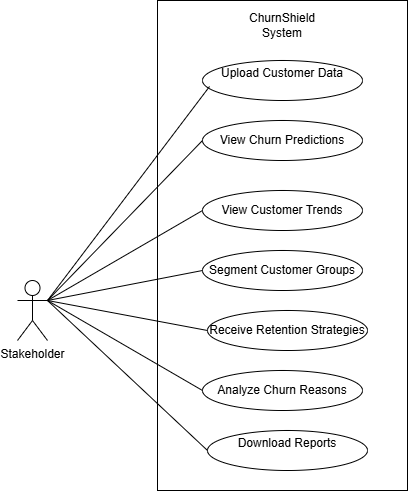

The diagram above was exported from draw.io. Its source (the exported page's mxGraphModel, read from the mxfile embedded in the PNG):
<mxGraphModel dx="1034" dy="540" grid="1" gridSize="10" guides="1" tooltips="1" connect="1" arrows="1" fold="1" page="1" pageScale="1" pageWidth="850" pageHeight="1100" math="0" shadow="0">
  <root>
    <mxCell id="0" />
    <mxCell id="1" parent="0" />
    <mxCell id="zi6GeZjzdlwnIGXpIRg1-1" value="" style="rounded=0;whiteSpace=wrap;html=1;direction=south;" parent="1" vertex="1">
      <mxGeometry x="230" y="60" width="250" height="490" as="geometry" />
    </mxCell>
    <object label="Stakeholder" User="User" id="zi6GeZjzdlwnIGXpIRg1-6">
      <mxCell style="shape=umlActor;verticalLabelPosition=bottom;verticalAlign=top;html=1;outlineConnect=0;" parent="1" vertex="1">
        <mxGeometry x="90" y="340" width="30" height="60" as="geometry" />
      </mxCell>
    </object>
    <mxCell id="zi6GeZjzdlwnIGXpIRg1-12" value="&#10;Upload Customer Data&#10;&#10;" style="ellipse;whiteSpace=wrap;html=1;" parent="1" vertex="1">
      <mxGeometry x="275" y="120" width="160" height="40" as="geometry" />
    </mxCell>
    <mxCell id="zi6GeZjzdlwnIGXpIRg1-14" value="View Churn Predictions" style="ellipse;whiteSpace=wrap;html=1;" parent="1" vertex="1">
      <mxGeometry x="275" y="180" width="160" height="40" as="geometry" />
    </mxCell>
    <mxCell id="zi6GeZjzdlwnIGXpIRg1-15" value="Analyze Churn Reasons" style="ellipse;whiteSpace=wrap;html=1;" parent="1" vertex="1">
      <mxGeometry x="275" y="430" width="160" height="40" as="geometry" />
    </mxCell>
    <mxCell id="zi6GeZjzdlwnIGXpIRg1-18" value="&lt;span style=&quot;color: rgba(0, 0, 0, 0); font-family: monospace; font-size: 0px; text-align: start; text-wrap-mode: nowrap;&quot;&gt;%3CmxGraphModel%3E%3Croot%3E%3CmxCell%20id%3D%220%22%2F%3E%3CmxCell%20id%3D%221%22%20parent%3D%220%22%2F%3E%3CmxCell%20id%3D%222%22%20value%3D%22Analyze%20Churn%20Reasons%22%20style%3D%22ellipse%3BwhiteSpace%3Dwrap%3Bhtml%3D1%3B%22%20vertex%3D%221%22%20parent%3D%221%22%3E%3CmxGeometry%20x%3D%22275%22%20y%3D%22260%22%20width%3D%22160%22%20height%3D%2240%22%20as%3D%22geometry%22%2F%3E%3C%2FmxCell%3E%3C%2Froot%3E%3C%2FmxGraphModel%3E&lt;/span&gt;Segment Customer Groups" style="ellipse;whiteSpace=wrap;html=1;" parent="1" vertex="1">
      <mxGeometry x="275" y="310" width="160" height="40" as="geometry" />
    </mxCell>
    <mxCell id="zi6GeZjzdlwnIGXpIRg1-20" value="&lt;span style=&quot;color: rgba(0, 0, 0, 0); font-family: monospace; font-size: 0px; text-align: start; text-wrap-mode: nowrap;&quot;&gt;%3CmxGraphModel%3E%3Croot%3E%3CmxCell%20id%3D%220%22%2F%3E%3CmxCell%20id%3D%221%22%20parent%3D%220%22%2F%3E%3CmxCell%20id%3D%222%22%20value%3D%22%26lt%3Bspan%20style%3D%26quot%3Bcolor%3A%20rgba(0%2C%200%2C%200%2C%200)%3B%20font-family%3A%20monospace%3B%20font-size%3A%200px%3B%20text-align%3A%20start%3B%20text-wrap-mode%3A%20nowrap%3B%26quot%3B%26gt%3B%253CmxGraphModel%253E%253Croot%253E%253CmxCell%2520id%253D%25220%2522%252F%253E%253CmxCell%2520id%253D%25221%2522%2520parent%253D%25220%2522%252F%253E%253CmxCell%2520id%253D%25222%2522%2520value%253D%2522Analyze%2520Churn%2520Reasons%2522%2520style%253D%2522ellipse%253BwhiteSpace%253Dwrap%253Bhtml%253D1%253B%2522%2520vertex%253D%25221%2522%2520parent%253D%25221%2522%253E%253CmxGeometry%2520x%253D%2522275%2522%2520y%253D%2522260%2522%2520width%253D%2522160%2522%2520height%253D%252240%2522%2520as%253D%2522geometry%2522%252F%253E%253C%252FmxCell%253E%253C%252Froot%253E%253C%252FmxGraphModel%253E%26lt%3B%2Fspan%26gt%3BSegment%20Customer%20Groups%22%20style%3D%22ellipse%3BwhiteSpace%3Dwrap%3Bhtml%3D1%3B%22%20vertex%3D%221%22%20parent%3D%221%22%3E%3CmxGeometry%20x%3D%22275%22%20y%3D%22310%22%20width%3D%22160%22%20height%3D%2240%22%20as%3D%22geometry%22%2F%3E%3C%2FmxCell%3E%3C%2Froot%3E%3C%2FmxGraphModel%3E&lt;/span&gt;View Customer Trends" style="ellipse;whiteSpace=wrap;html=1;" parent="1" vertex="1">
      <mxGeometry x="275" y="250" width="160" height="40" as="geometry" />
    </mxCell>
    <mxCell id="zi6GeZjzdlwnIGXpIRg1-23" value="Receive Retention Strategies" style="ellipse;whiteSpace=wrap;html=1;" parent="1" vertex="1">
      <mxGeometry x="280" y="370" width="160" height="40" as="geometry" />
    </mxCell>
    <mxCell id="zi6GeZjzdlwnIGXpIRg1-24" value="&#10;Download Reports&#10;&#10;" style="ellipse;whiteSpace=wrap;html=1;" parent="1" vertex="1">
      <mxGeometry x="280" y="490" width="160" height="40" as="geometry" />
    </mxCell>
    <mxCell id="zi6GeZjzdlwnIGXpIRg1-34" value="ChurnShield System" style="text;html=1;align=center;verticalAlign=middle;whiteSpace=wrap;rounded=0;" parent="1" vertex="1">
      <mxGeometry x="305" y="70" width="100" height="30" as="geometry" />
    </mxCell>
    <mxCell id="lsf0HoRW8s8bV9VmsKhx-2" value="" style="endArrow=none;html=1;rounded=0;entryX=0.044;entryY=0.65;entryDx=0;entryDy=0;entryPerimeter=0;" parent="1" target="zi6GeZjzdlwnIGXpIRg1-12" edge="1">
      <mxGeometry width="50" height="50" relative="1" as="geometry">
        <mxPoint x="120" y="360" as="sourcePoint" />
        <mxPoint x="170" y="310" as="targetPoint" />
      </mxGeometry>
    </mxCell>
    <mxCell id="lsf0HoRW8s8bV9VmsKhx-4" value="" style="endArrow=none;html=1;rounded=0;entryX=0;entryY=0.5;entryDx=0;entryDy=0;" parent="1" target="zi6GeZjzdlwnIGXpIRg1-14" edge="1">
      <mxGeometry width="50" height="50" relative="1" as="geometry">
        <mxPoint x="120" y="360" as="sourcePoint" />
        <mxPoint x="450" y="330" as="targetPoint" />
      </mxGeometry>
    </mxCell>
    <mxCell id="lsf0HoRW8s8bV9VmsKhx-5" value="" style="endArrow=none;html=1;rounded=0;entryX=0;entryY=0.5;entryDx=0;entryDy=0;exitX=1;exitY=0.3333333333333333;exitDx=0;exitDy=0;exitPerimeter=0;" parent="1" source="zi6GeZjzdlwnIGXpIRg1-6" target="zi6GeZjzdlwnIGXpIRg1-20" edge="1">
      <mxGeometry width="50" height="50" relative="1" as="geometry">
        <mxPoint x="400" y="380" as="sourcePoint" />
        <mxPoint x="450" y="330" as="targetPoint" />
      </mxGeometry>
    </mxCell>
    <mxCell id="lsf0HoRW8s8bV9VmsKhx-6" value="" style="endArrow=none;html=1;rounded=0;entryX=0;entryY=0.5;entryDx=0;entryDy=0;" parent="1" target="zi6GeZjzdlwnIGXpIRg1-18" edge="1">
      <mxGeometry width="50" height="50" relative="1" as="geometry">
        <mxPoint x="120" y="360" as="sourcePoint" />
        <mxPoint x="450" y="330" as="targetPoint" />
      </mxGeometry>
    </mxCell>
    <mxCell id="lsf0HoRW8s8bV9VmsKhx-7" value="" style="endArrow=none;html=1;rounded=0;entryX=0;entryY=0.5;entryDx=0;entryDy=0;" parent="1" target="zi6GeZjzdlwnIGXpIRg1-23" edge="1">
      <mxGeometry width="50" height="50" relative="1" as="geometry">
        <mxPoint x="120" y="360" as="sourcePoint" />
        <mxPoint x="450" y="310" as="targetPoint" />
      </mxGeometry>
    </mxCell>
    <mxCell id="lsf0HoRW8s8bV9VmsKhx-8" value="" style="endArrow=none;html=1;rounded=0;entryX=0;entryY=0.5;entryDx=0;entryDy=0;exitX=1;exitY=0.3333333333333333;exitDx=0;exitDy=0;exitPerimeter=0;" parent="1" source="zi6GeZjzdlwnIGXpIRg1-6" target="zi6GeZjzdlwnIGXpIRg1-15" edge="1">
      <mxGeometry width="50" height="50" relative="1" as="geometry">
        <mxPoint x="400" y="360" as="sourcePoint" />
        <mxPoint x="450" y="310" as="targetPoint" />
      </mxGeometry>
    </mxCell>
    <mxCell id="lsf0HoRW8s8bV9VmsKhx-9" value="" style="endArrow=none;html=1;rounded=0;entryX=0;entryY=0.5;entryDx=0;entryDy=0;" parent="1" target="zi6GeZjzdlwnIGXpIRg1-24" edge="1">
      <mxGeometry width="50" height="50" relative="1" as="geometry">
        <mxPoint x="120" y="360" as="sourcePoint" />
        <mxPoint x="450" y="310" as="targetPoint" />
      </mxGeometry>
    </mxCell>
  </root>
</mxGraphModel>